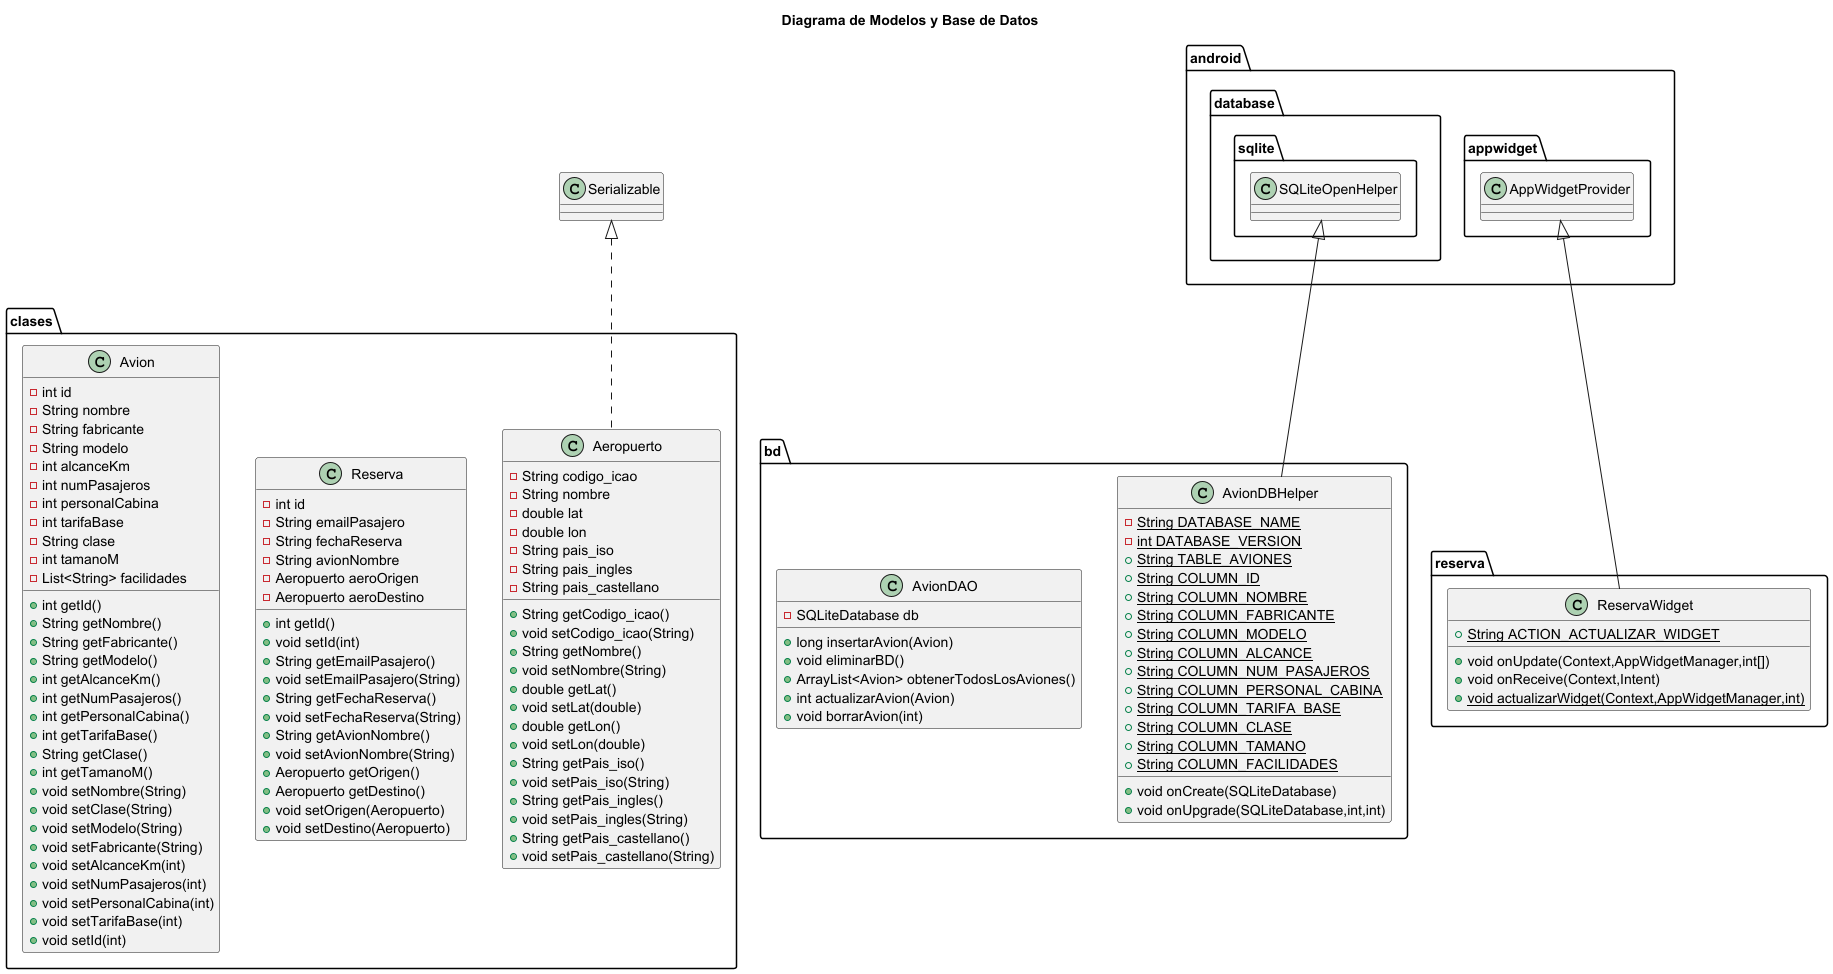

The diagram above was rendered by PlantUML. Its source (embedded in the PNG):
@startuml models_database
title Diagrama de Modelos y Base de Datos

class bd.AvionDBHelper {
- {static} String DATABASE_NAME
- {static} int DATABASE_VERSION
+ {static} String TABLE_AVIONES
+ {static} String COLUMN_ID
+ {static} String COLUMN_NOMBRE
+ {static} String COLUMN_FABRICANTE
+ {static} String COLUMN_MODELO
+ {static} String COLUMN_ALCANCE
+ {static} String COLUMN_NUM_PASAJEROS
+ {static} String COLUMN_PERSONAL_CABINA
+ {static} String COLUMN_TARIFA_BASE
+ {static} String COLUMN_CLASE
+ {static} String COLUMN_TAMANO
+ {static} String COLUMN_FACILIDADES
+ void onCreate(SQLiteDatabase)
+ void onUpgrade(SQLiteDatabase,int,int)
}
class clases.Aeropuerto {
 - String codigo_icao
 - String nombre
 - double lat
 - double lon
 - String pais_iso
 - String pais_ingles
 - String pais_castellano
 + String getCodigo_icao()
 + void setCodigo_icao(String)
 + String getNombre()
 + void setNombre(String)
 + double getLat()
 + void setLat(double)
 + double getLon()
 + void setLon(double)
 + String getPais_iso()
 + void setPais_iso(String)
 + String getPais_ingles()
 + void setPais_ingles(String)
 + String getPais_castellano()
 + void setPais_castellano(String)
}

class reserva.ReservaWidget {
+ {static} String ACTION_ACTUALIZAR_WIDGET
+ void onUpdate(Context,AppWidgetManager,int[])
+ void onReceive(Context,Intent)
+ {static} void actualizarWidget(Context,AppWidgetManager,int)
}
class clases.Reserva {
- int id
- String emailPasajero
- String fechaReserva
- String avionNombre
- Aeropuerto aeroOrigen
- Aeropuerto aeroDestino
+ int getId()
+ void setId(int)
+ String getEmailPasajero()
+ void setEmailPasajero(String)
+ String getFechaReserva()
+ void setFechaReserva(String)
+ String getAvionNombre()
+ void setAvionNombre(String)
+ Aeropuerto getOrigen()
+ Aeropuerto getDestino()
+ void setOrigen(Aeropuerto)
+ void setDestino(Aeropuerto)
}

class clases.Avion {
- int id
- String nombre
- String fabricante
- String modelo
- int alcanceKm
- int numPasajeros
- int personalCabina
- int tarifaBase
- String clase
- int tamanoM
- List<String> facilidades
+ int getId()
+ String getNombre()
+ String getFabricante()
+ String getModelo()
+ int getAlcanceKm()
+ int getNumPasajeros()
+ int getPersonalCabina()
+ int getTarifaBase()
+ String getClase()
+ int getTamanoM()
+ void setNombre(String)
+ void setClase(String)
+ void setModelo(String)
+ void setFabricante(String)
+ void setAlcanceKm(int)
+ void setNumPasajeros(int)
+ void setPersonalCabina(int)
+ void setTarifaBase(int)
+ void setId(int)
}


class bd.AvionDAO {
- SQLiteDatabase db
+ long insertarAvion(Avion)
+ void eliminarBD()
+ ArrayList<Avion> obtenerTodosLosAviones()
+ int actualizarAvion(Avion)
+ void borrarAvion(int)
}

Serializable <|.. clases.Aeropuerto

android.database.sqlite.SQLiteOpenHelper <|-- bd.AvionDBHelper
android.appwidget.AppWidgetProvider <|-- reserva.ReservaWidget

@enduml